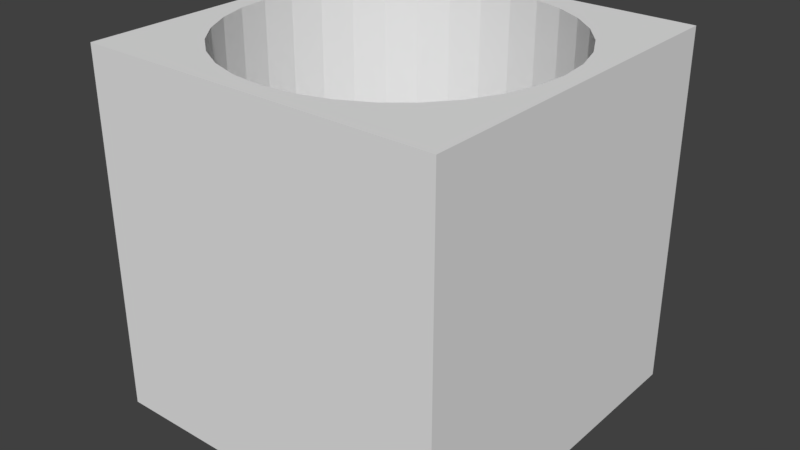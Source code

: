 # Source: cube_cylinder_01_small.blend  (saved by Blender 2.78.0; exported with 4.5.12 LTS)
import bpy
from mathutils import Matrix  # noqa: F401  (used for matrix-valued properties, if any)

bpy.ops.wm.read_factory_settings(use_empty=True)
scene = bpy.context.scene
scene.name = 'Scene'

# ---- collections
col_collection_1 = bpy.data.collections.new('Collection 1'); scene.collection.children.link(col_collection_1)

# ---- world
world_world = bpy.data.worlds.new('World'); scene.world = world_world
world_world.color = (0.05088, 0.05088, 0.05088)
world_world.use_sun_shadow = False
world_world.sun_shadow_jitter_overblur = 0.0
world_world.cycles.sampling_method = 'MANUAL'

# ---- meshes
me_cube_cylinder_01_small = bpy.data.meshes.new('cube_cylinder_01_small')
me_cube_cylinder_01_small.from_pydata([(0.0, 0.9, -0.9), (0.1756, 0.8827, -0.9), (0.3444, 0.8315, -0.9), (0.5, 0.7483, -0.9), (0.6364, 0.6364, -0.9), (0.7483, 0.5, -0.9), (0.8315, 0.3444, -0.9), (0.8827, 0.1756, -0.9), (0.9, 6.795e-08, -0.9), (0.8827, -0.1756, -0.9), (0.8315, -0.3444, -0.9), (0.7483, -0.5, -0.9), (0.6364, -0.6364, -0.9), (0.5, -0.7483, -0.9), (0.3444, -0.8315, -0.9), (0.1756, -0.8827, -0.9), (-2.933e-07, -0.9, -0.9), (-0.1756, -0.8827, -0.9), (-0.3444, -0.8315, -0.9), (-0.5, -0.7483, -0.9), (-0.6364, -0.6364, -0.9), (-0.7483, -0.5, -0.9), (-0.8315, -0.3444, -0.9), (-0.8827, -0.1756, -0.9), (-0.9, 8.69e-07, -0.9), (-0.8827, 0.1756, -0.9), (-0.8315, 0.3444, -0.9), (-0.7483, 0.5, -0.9), (-0.6364, 0.6364, -0.9), (-0.5, 0.7483, -0.9), (-0.3444, 0.8315, -0.9), (-0.1756, 0.8827, -0.9), (1.0, 1.0, -1.0), (1.0, -1.0, -1.0), (-1.0, -1.0, -1.0), (-1.0, 1.0, -1.0), (1.0, 1.0, 1.0), (1.0, -1.0, 1.0), (-1.0, -1.0, 1.0), (-1.0, 1.0, 1.0), (0.7483, -0.5, 1.0), (0.0, 0.9, 1.0), (-0.1756, 0.8827, 1.0), (-0.3444, 0.8315, 1.0), (-0.8315, -0.3444, 1.0), (-0.7483, -0.5, 1.0), (-0.8827, -0.1756, 1.0), (-0.6364, -0.6364, 1.0), (-0.1756, -0.8827, 1.0), (-2.933e-07, -0.9, 1.0), (-0.3444, -0.8315, 1.0), (0.8827, 0.1756, 1.0), (0.5, 0.7483, 1.0), (0.9, 6.795e-08, 1.0), (0.8315, 0.3444, 1.0), (0.1756, -0.8827, 1.0), (-0.6364, 0.6364, 1.0), (-0.5, 0.7483, 1.0), (-0.7483, 0.5, 1.0), (0.8827, -0.1756, 1.0), (0.5, -0.7483, 1.0), (0.6364, -0.6364, 1.0), (0.8315, -0.3444, 1.0), (-0.9, 8.69e-07, 1.0), (-0.5, -0.7483, 1.0), (-0.8827, 0.1756, 1.0), (0.6364, 0.6364, 1.0), (0.3444, -0.8315, 1.0), (0.7483, 0.5, 1.0), (-0.8315, 0.3444, 1.0), (0.3444, 0.8315, 1.0), (0.1756, 0.8827, 1.0)], [], [(0, 1, 71, 41), (1, 2, 70, 71), (2, 3, 52, 70), (3, 4, 66, 52), (4, 5, 68, 66), (5, 6, 54, 68), (6, 7, 51, 54), (7, 8, 53, 51), (8, 9, 59, 53), (9, 10, 62, 59), (10, 11, 40, 62), (11, 12, 61, 40), (12, 13, 60, 61), (13, 14, 67, 60), (14, 15, 55, 67), (15, 16, 49, 55), (16, 17, 48, 49), (17, 18, 50, 48), (18, 19, 64, 50), (19, 20, 47, 64), (20, 21, 45, 47), (21, 22, 44, 45), (22, 23, 46, 44), (23, 24, 63, 46), (24, 25, 65, 63), (25, 26, 69, 65), (26, 27, 58, 69), (27, 28, 56, 58), (28, 29, 57, 56), (29, 30, 43, 57), (30, 31, 42, 43), (31, 0, 41, 42), (0, 31, 30, 29, 28, 27, 26, 25, 24, 23, 22, 21, 20, 19, 18, 17, 16, 15, 14, 13, 12, 11, 10, 9, 8, 7, 6, 5, 4, 3, 2, 1), (32, 33, 34, 35), (36, 39, 63, 65, 69, 58, 56, 57, 43, 42, 41, 71, 70, 52, 66, 68, 54, 51, 53), (32, 36, 37, 33), (33, 37, 38, 34), (34, 38, 39, 35), (36, 32, 35, 39), (53, 59, 62, 40, 61, 60, 67, 55, 49, 48, 50, 64, 47, 45, 44, 46, 63, 39, 38, 37, 36)])
me_cube_cylinder_01_small.materials.append(None)
me_cube_cylinder_01_small.use_remesh_preserve_volume = False
me_cube_cylinder_01_small.use_remesh_preserve_attributes = False
me_cube_cylinder_01_small.use_mirror_vertex_groups = False
me_cube_cylinder_01_small.update()

# ---- objects
ob_cube_cylinder_01_small = bpy.data.objects.new('cube_cylinder_01_small', me_cube_cylinder_01_small)

# ---- transforms, parenting, visibility, modifiers, constraints
ob_cube_cylinder_01_small.location = (0.0, 0.0, -0.25)
ob_cube_cylinder_01_small.scale = (0.5, 0.5, 0.5)
ob_cube_cylinder_01_small.lock_rotations_4d = False
ob_cube_cylinder_01_small.empty_display_type = 'ARROWS'
ob_cube_cylinder_01_small.lineart.crease_threshold = 0.0

# ---- collection membership
col_collection_1.objects.link(ob_cube_cylinder_01_small)

# ---- scene / render settings (as saved in the file)
scene.frame_start = 1; scene.frame_end = 250; scene.frame_set(1)
scene.render.engine = 'BLENDER_EEVEE_NEXT'
scene.render.resolution_percentage = 50
scene.render.dither_intensity = 0.0
scene.cycles.use_denoising = False
scene.cycles.samples = 128
scene.cycles.sampling_pattern = 'TABULATED_SOBOL'
scene.cycles.light_sampling_threshold = 0.0
scene.cycles.use_adaptive_sampling = False
scene.cycles.use_light_tree = False
scene.cycles.blur_glossy = 0.0
scene.cycles.sample_clamp_indirect = 0.0
scene.view_settings.view_transform = 'Standard'
bpy.context.view_layer.update()

# ---- added for rendering (the .blend has no active camera and no usable light): camera, sun
cam_auto = bpy.data.cameras.new('AutoCamera')
cam_auto.lens = 50.0
cam_auto.sensor_width = 36.0
cam_auto.clip_end = 1000.0
ob_auto_camera = bpy.data.objects.new('AutoCamera', cam_auto)
scene.collection.objects.link(ob_auto_camera)
ob_auto_camera.location = (1.60254, -1.92304, 1.03203)
ob_auto_camera.rotation_euler = (1.09748, -7.21219e-08, 0.694738)
scene.camera = ob_auto_camera
light_auto_sun = bpy.data.lights.new('AutoSun', 'SUN')
light_auto_sun.energy = 3.0
light_auto_sun.angle = 0.0523599
ob_auto_sun = bpy.data.objects.new('AutoSun', light_auto_sun)
scene.collection.objects.link(ob_auto_sun)
ob_auto_sun.rotation_euler = (0.872665, 0.174533, 0.523599)
bpy.context.view_layer.update()
